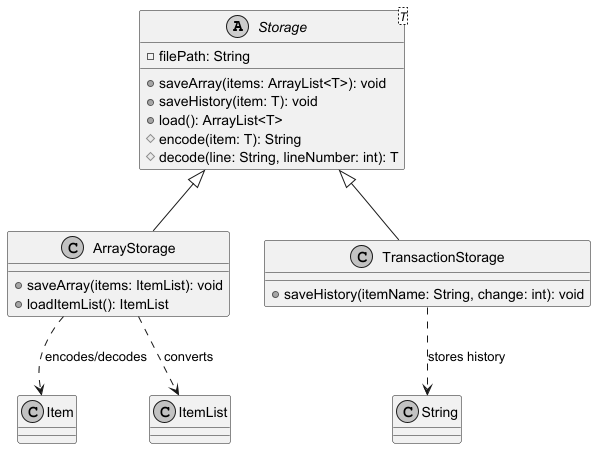

The diagram above was rendered by PlantUML. Its source (embedded in the PNG):
@startuml
'https://plantuml.com/class-diagram

skinparam monochrome true

abstract class Storage<T> {
    - filePath: String
    + saveArray(items: ArrayList<T>): void
    + saveHistory(item: T): void
    + load(): ArrayList<T>
    # encode(item: T): String
    # decode(line: String, lineNumber: int): T
}

class ArrayStorage {
    + saveArray(items: ItemList): void
    + loadItemList(): ItemList
}

class TransactionStorage {
    + saveHistory(itemName: String, change: int): void
}

class Item
class ItemList

Storage <|-- ArrayStorage
Storage <|-- TransactionStorage

ArrayStorage ..> Item : encodes/decodes
ArrayStorage ..> ItemList : converts

TransactionStorage ..> String : stores history

@enduml